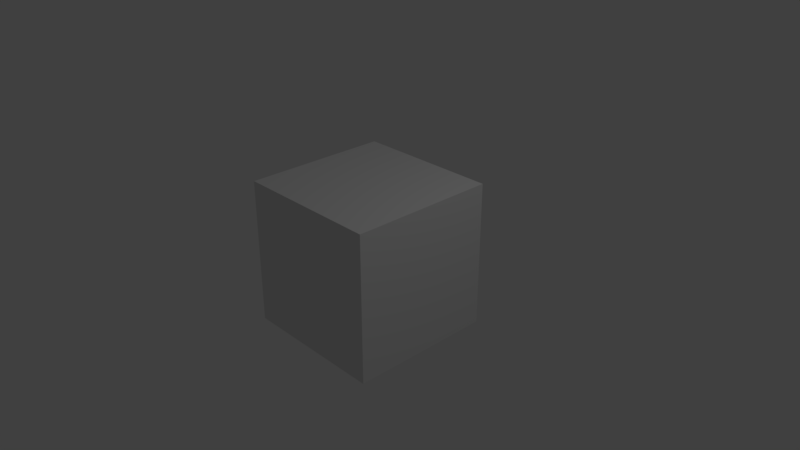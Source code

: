 # Source: rehersal-space.blend  (saved by Blender 2.79.0; exported with 4.5.12 LTS)
import bpy
from mathutils import Matrix  # noqa: F401  (used for matrix-valued properties, if any)

bpy.ops.wm.read_factory_settings(use_empty=True)
scene = bpy.context.scene
scene.name = 'Scene'

# ---- collections
col_collection_1 = bpy.data.collections.new('Collection 1'); scene.collection.children.link(col_collection_1)

# ---- materials (node trees are filled in below, after node groups)
mat_material = bpy.data.materials.new('Material')
mat_material.alpha_threshold = 0.0
mat_material.use_transparent_shadow = False
mat_material.roughness = 0.5
mat_material.line_color = (0.0, 0.0, 0.0, 1.0)

# ---- material node trees

# ---- world
world_world = bpy.data.worlds.new('World'); scene.world = world_world
world_world.color = (0.05088, 0.05088, 0.05088)
world_world.use_sun_shadow = False
world_world.sun_shadow_jitter_overblur = 0.0
world_world.cycles.sampling_method = 'MANUAL'

# ---- cameras
cam_camera = bpy.data.cameras.new('Camera')
cam_camera.clip_end = 100.0
cam_camera.lens = 35.0
cam_camera.sensor_width = 32.0
cam_camera.sensor_height = 18.0
cam_camera.ortho_scale = 7.314
cam_camera.dof.focus_distance = 0.0
cam_camera.dof.aperture_fstop = 128.0

# ---- lights
light_lamp = bpy.data.lights.new('Lamp', 'POINT')
light_lamp.transmission_factor = 0.0
light_lamp.cutoff_distance = 30.0
light_lamp.energy = 100.0
light_lamp.shadow_buffer_clip_start = 1.001
light_lamp.shadow_soft_size = 0.1
light_lamp.shadow_maximum_resolution = 0.006
light_lamp.use_absolute_resolution = True

# ---- meshes
me_cube = bpy.data.meshes.new('Cube')
me_cube.from_pydata([(1.0, 1.0, -1.0), (1.0, -1.0, -1.0), (-1.0, -1.0, -1.0), (-1.0, 1.0, -1.0), (1.0, 1.0, 1.0), (1.0, -1.0, 1.0), (-1.0, -1.0, 1.0), (-1.0, 1.0, 1.0)], [], [(0, 1, 2, 3), (4, 7, 6, 5), (0, 4, 5, 1), (1, 5, 6, 2), (2, 6, 7, 3), (4, 0, 3, 7)])
me_cube.materials.append(mat_material)
me_cube.use_remesh_preserve_volume = False
me_cube.use_remesh_preserve_attributes = False
me_cube.use_mirror_vertex_groups = False
me_cube.update()

# ---- objects
ob_cube = bpy.data.objects.new('Cube', me_cube)
ob_lamp = bpy.data.objects.new('Lamp', light_lamp)
ob_camera = bpy.data.objects.new('Camera', cam_camera)

# ---- transforms, parenting, visibility, modifiers, constraints
ob_cube.location = (0.0, 0.0, 0.0)
ob_cube.lock_rotations_4d = False
ob_cube.empty_display_type = 'ARROWS'
ob_cube.lineart.crease_threshold = 0.0
ob_lamp.location = (4.076, 1.005, 5.904)
ob_lamp.rotation_euler = (0.6503, 0.05522, 1.866)
ob_lamp.lock_rotations_4d = False
ob_lamp.empty_display_type = 'ARROWS'
ob_lamp.color = (0.0, 0.0, 0.0, 0.0)
ob_lamp.lineart.crease_threshold = 0.0
ob_camera.location = (7.481, -6.508, 5.344)
ob_camera.rotation_euler = (1.109, 0.0, 0.8149)
ob_camera.lock_rotations_4d = False
ob_camera.empty_display_type = 'ARROWS'
ob_camera.color = (0.0, 0.0, 0.0, 0.0)
ob_camera.display_type = 'WIRE'
ob_camera.lineart.crease_threshold = 0.0

# ---- collection membership
col_collection_1.objects.link(ob_cube)
col_collection_1.objects.link(ob_lamp)
col_collection_1.objects.link(ob_camera)

# ---- scene / render settings (as saved in the file)
scene.camera = ob_camera
scene.frame_start = 1; scene.frame_end = 250; scene.frame_set(1)
scene.render.engine = 'BLENDER_EEVEE_NEXT'
scene.render.resolution_percentage = 50
scene.render.dither_intensity = 0.0
scene.cycles.use_denoising = False
scene.cycles.samples = 128
scene.cycles.sampling_pattern = 'TABULATED_SOBOL'
scene.cycles.use_adaptive_sampling = False
scene.cycles.use_light_tree = False
scene.cycles.blur_glossy = 0.0
scene.cycles.sample_clamp_indirect = 0.0
scene.view_settings.view_transform = 'Standard'
bpy.context.view_layer.update()
